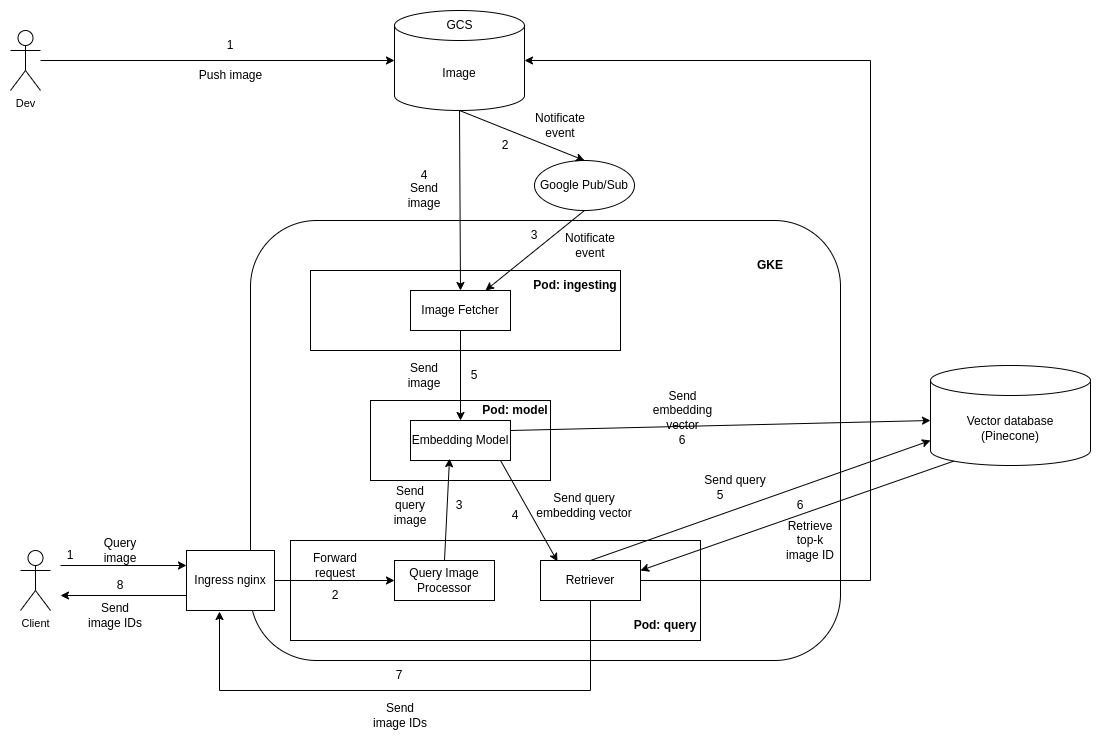

The diagram above was exported from draw.io. Its source (the exported page's mxGraphModel, read from the mxfile embedded in the PNG):
<mxGraphModel dx="2513" dy="2102" grid="1" gridSize="10" guides="1" tooltips="1" connect="1" arrows="1" fold="1" page="1" pageScale="1" pageWidth="827" pageHeight="1169" math="0" shadow="0">
  <root>
    <mxCell id="0" />
    <mxCell id="1" parent="0" />
    <mxCell id="LrLwCsFNM0SpQ-XFU3GI-1" value="" style="rounded=1;whiteSpace=wrap;html=1;" parent="1" vertex="1">
      <mxGeometry x="160" y="130" width="590" height="440" as="geometry" />
    </mxCell>
    <mxCell id="LrLwCsFNM0SpQ-XFU3GI-2" value="GKE" style="text;html=1;align=center;verticalAlign=middle;whiteSpace=wrap;rounded=0;fontStyle=1" parent="1" vertex="1">
      <mxGeometry x="650" y="160" width="60" height="30" as="geometry" />
    </mxCell>
    <mxCell id="LrLwCsFNM0SpQ-XFU3GI-4" value="&lt;div&gt;Vector database&lt;/div&gt;&lt;div&gt;(Pinecone)&lt;/div&gt;" style="shape=cylinder3;whiteSpace=wrap;html=1;boundedLbl=1;backgroundOutline=1;size=15;" parent="1" vertex="1">
      <mxGeometry x="840" y="275" width="160" height="100" as="geometry" />
    </mxCell>
    <mxCell id="LrLwCsFNM0SpQ-XFU3GI-5" value="" style="rounded=0;whiteSpace=wrap;html=1;" parent="1" vertex="1">
      <mxGeometry x="200" y="450" width="410" height="100" as="geometry" />
    </mxCell>
    <mxCell id="LrLwCsFNM0SpQ-XFU3GI-6" value="" style="rounded=0;whiteSpace=wrap;html=1;" parent="1" vertex="1">
      <mxGeometry x="220" y="180" width="310" height="80" as="geometry" />
    </mxCell>
    <mxCell id="LrLwCsFNM0SpQ-XFU3GI-7" value="&lt;b&gt;Pod: ingesting&lt;/b&gt;" style="text;html=1;align=center;verticalAlign=middle;whiteSpace=wrap;rounded=0;" parent="1" vertex="1">
      <mxGeometry x="440" y="180" width="90" height="30" as="geometry" />
    </mxCell>
    <mxCell id="LrLwCsFNM0SpQ-XFU3GI-8" value="&lt;b&gt;Pod: query&lt;/b&gt;" style="text;html=1;align=center;verticalAlign=middle;whiteSpace=wrap;rounded=0;" parent="1" vertex="1">
      <mxGeometry x="530" y="520" width="90" height="30" as="geometry" />
    </mxCell>
    <mxCell id="LrLwCsFNM0SpQ-XFU3GI-22" value="" style="group" parent="1" connectable="0" vertex="1">
      <mxGeometry x="304" y="-80" width="130" height="100" as="geometry" />
    </mxCell>
    <mxCell id="LrLwCsFNM0SpQ-XFU3GI-16" value="Image" style="shape=cylinder3;whiteSpace=wrap;html=1;boundedLbl=1;backgroundOutline=1;size=15;" parent="LrLwCsFNM0SpQ-XFU3GI-22" vertex="1">
      <mxGeometry width="130" height="100" as="geometry" />
    </mxCell>
    <mxCell id="LrLwCsFNM0SpQ-XFU3GI-17" value="GCS" style="text;html=1;align=center;verticalAlign=middle;whiteSpace=wrap;rounded=0;" parent="LrLwCsFNM0SpQ-XFU3GI-22" vertex="1">
      <mxGeometry x="17.5" width="95" height="30" as="geometry" />
    </mxCell>
    <mxCell id="LrLwCsFNM0SpQ-XFU3GI-24" value="Google Pub/Sub" style="ellipse;whiteSpace=wrap;html=1;" parent="1" vertex="1">
      <mxGeometry x="444" y="70" width="100" height="50" as="geometry" />
    </mxCell>
    <mxCell id="LrLwCsFNM0SpQ-XFU3GI-25" value="Image Fetcher" style="rounded=0;whiteSpace=wrap;html=1;" parent="1" vertex="1">
      <mxGeometry x="320" y="200" width="100" height="40" as="geometry" />
    </mxCell>
    <mxCell id="LrLwCsFNM0SpQ-XFU3GI-32" style="edgeStyle=none;shape=connector;rounded=0;orthogonalLoop=1;jettySize=auto;html=1;strokeColor=default;align=center;verticalAlign=middle;fontFamily=Helvetica;fontSize=11;fontColor=default;labelBackgroundColor=default;endArrow=classic;entryX=0;entryY=0.5;entryDx=0;entryDy=0;entryPerimeter=0;exitX=1;exitY=0.5;exitDx=0;exitDy=0;" parent="1" source="gzhs1f2RkZhXLbyMrap--2" target="LrLwCsFNM0SpQ-XFU3GI-33" edge="1">
      <mxGeometry relative="1" as="geometry">
        <mxPoint x="150" y="470" as="sourcePoint" />
      </mxGeometry>
    </mxCell>
    <mxCell id="LrLwCsFNM0SpQ-XFU3GI-31" value="Client" style="shape=umlActor;verticalLabelPosition=bottom;verticalAlign=top;html=1;outlineConnect=0;fontFamily=Helvetica;fontSize=11;fontColor=default;labelBackgroundColor=default;" parent="1" vertex="1">
      <mxGeometry x="-70" y="460" width="30" height="60" as="geometry" />
    </mxCell>
    <mxCell id="LrLwCsFNM0SpQ-XFU3GI-33" value="Query Image Processor" style="rounded=0;whiteSpace=wrap;html=1;" parent="1" vertex="1">
      <mxGeometry x="304" y="470" width="100" height="40" as="geometry" />
    </mxCell>
    <mxCell id="S7UPiTQA8tY7J8ZPG_gS-3" value="Push image" style="text;html=1;align=center;verticalAlign=middle;resizable=0;points=[];autosize=1;strokeColor=none;fillColor=none;" parent="1" vertex="1">
      <mxGeometry x="100" y="-30" width="80" height="30" as="geometry" />
    </mxCell>
    <mxCell id="S7UPiTQA8tY7J8ZPG_gS-4" value="" style="endArrow=classic;html=1;rounded=0;exitX=0.5;exitY=1;exitDx=0;exitDy=0;exitPerimeter=0;entryX=0.5;entryY=0;entryDx=0;entryDy=0;" parent="1" source="LrLwCsFNM0SpQ-XFU3GI-16" target="LrLwCsFNM0SpQ-XFU3GI-24" edge="1">
      <mxGeometry width="50" height="50" relative="1" as="geometry">
        <mxPoint x="370" y="420" as="sourcePoint" />
        <mxPoint x="420" y="370" as="targetPoint" />
      </mxGeometry>
    </mxCell>
    <mxCell id="S7UPiTQA8tY7J8ZPG_gS-5" value="" style="endArrow=classic;html=1;rounded=0;exitX=0.5;exitY=1;exitDx=0;exitDy=0;entryX=0.75;entryY=0;entryDx=0;entryDy=0;" parent="1" source="LrLwCsFNM0SpQ-XFU3GI-24" target="LrLwCsFNM0SpQ-XFU3GI-25" edge="1">
      <mxGeometry width="50" height="50" relative="1" as="geometry">
        <mxPoint x="370" y="420" as="sourcePoint" />
        <mxPoint x="420" y="370" as="targetPoint" />
      </mxGeometry>
    </mxCell>
    <mxCell id="gzhs1f2RkZhXLbyMrap--1" value="" style="edgeStyle=none;shape=connector;rounded=0;orthogonalLoop=1;jettySize=auto;html=1;strokeColor=default;align=center;verticalAlign=middle;fontFamily=Helvetica;fontSize=11;fontColor=default;labelBackgroundColor=default;endArrow=classic;entryX=0;entryY=0.25;entryDx=0;entryDy=0;" parent="1" target="gzhs1f2RkZhXLbyMrap--2" edge="1">
      <mxGeometry relative="1" as="geometry">
        <mxPoint x="-30" y="475" as="sourcePoint" />
        <mxPoint y="470" as="targetPoint" />
      </mxGeometry>
    </mxCell>
    <mxCell id="gzhs1f2RkZhXLbyMrap--2" value="Ingress nginx" style="rounded=0;whiteSpace=wrap;html=1;" parent="1" vertex="1">
      <mxGeometry x="96" y="460" width="88" height="60" as="geometry" />
    </mxCell>
    <mxCell id="gzhs1f2RkZhXLbyMrap--12" value="" style="rounded=0;whiteSpace=wrap;html=1;strokeColor=default;align=center;verticalAlign=middle;fontFamily=Helvetica;fontSize=12;fontColor=default;fillColor=default;" parent="1" vertex="1">
      <mxGeometry x="280" y="310" width="180" height="80" as="geometry" />
    </mxCell>
    <mxCell id="gzhs1f2RkZhXLbyMrap--5" value="Send&lt;span style=&quot;background-color: initial;&quot;&gt;&amp;nbsp;query&lt;/span&gt;" style="text;html=1;align=center;verticalAlign=middle;whiteSpace=wrap;rounded=0;" parent="1" vertex="1">
      <mxGeometry x="600" y="375" width="90" height="30" as="geometry" />
    </mxCell>
    <mxCell id="gzhs1f2RkZhXLbyMrap--9" value="&lt;b&gt;Pod: model&lt;/b&gt;" style="text;html=1;align=center;verticalAlign=middle;whiteSpace=wrap;rounded=0;" parent="1" vertex="1">
      <mxGeometry x="380" y="305" width="90" height="30" as="geometry" />
    </mxCell>
    <mxCell id="gzhs1f2RkZhXLbyMrap--7" value="Embedding Model" style="rounded=0;whiteSpace=wrap;html=1;" parent="1" vertex="1">
      <mxGeometry x="320" y="330" width="100" height="40" as="geometry" />
    </mxCell>
    <mxCell id="LrLwCsFNM0SpQ-XFU3GI-34" style="edgeStyle=none;shape=connector;rounded=0;orthogonalLoop=1;jettySize=auto;html=1;exitX=0.5;exitY=0;exitDx=0;exitDy=0;entryX=0.39;entryY=0.954;entryDx=0;entryDy=0;entryPerimeter=0;strokeColor=default;align=center;verticalAlign=middle;fontFamily=Helvetica;fontSize=11;fontColor=default;labelBackgroundColor=default;endArrow=classic;" parent="1" source="LrLwCsFNM0SpQ-XFU3GI-33" target="gzhs1f2RkZhXLbyMrap--7" edge="1">
      <mxGeometry relative="1" as="geometry">
        <mxPoint x="360.03999999999996" y="378.98000000000025" as="targetPoint" />
      </mxGeometry>
    </mxCell>
    <mxCell id="LrLwCsFNM0SpQ-XFU3GI-27" style="rounded=0;orthogonalLoop=1;jettySize=auto;html=1;exitX=0.5;exitY=1;exitDx=0;exitDy=0;" parent="1" source="LrLwCsFNM0SpQ-XFU3GI-25" target="gzhs1f2RkZhXLbyMrap--7" edge="1">
      <mxGeometry relative="1" as="geometry">
        <mxPoint x="358.96000000000004" y="318.98000000000013" as="targetPoint" />
      </mxGeometry>
    </mxCell>
    <mxCell id="gzhs1f2RkZhXLbyMrap--20" value="Dev" style="shape=umlActor;verticalLabelPosition=bottom;verticalAlign=top;html=1;outlineConnect=0;fontFamily=Helvetica;fontSize=11;fontColor=default;labelBackgroundColor=default;" parent="1" vertex="1">
      <mxGeometry x="-80" y="-60" width="30" height="60" as="geometry" />
    </mxCell>
    <mxCell id="gzhs1f2RkZhXLbyMrap--21" value="" style="endArrow=classic;html=1;rounded=0;fontFamily=Helvetica;fontSize=12;fontColor=default;entryX=0;entryY=0.5;entryDx=0;entryDy=0;entryPerimeter=0;" parent="1" source="gzhs1f2RkZhXLbyMrap--20" target="LrLwCsFNM0SpQ-XFU3GI-16" edge="1">
      <mxGeometry width="50" height="50" relative="1" as="geometry">
        <mxPoint x="400" y="210" as="sourcePoint" />
        <mxPoint x="450" y="160" as="targetPoint" />
      </mxGeometry>
    </mxCell>
    <mxCell id="gzhs1f2RkZhXLbyMrap--25" value="Retriever" style="rounded=0;whiteSpace=wrap;html=1;" parent="1" vertex="1">
      <mxGeometry x="450" y="470" width="100" height="40" as="geometry" />
    </mxCell>
    <mxCell id="gzhs1f2RkZhXLbyMrap--28" value="" style="endArrow=classic;html=1;rounded=0;fontFamily=Helvetica;fontSize=12;fontColor=default;exitX=1;exitY=0.5;exitDx=0;exitDy=0;entryX=1;entryY=0.5;entryDx=0;entryDy=0;entryPerimeter=0;" parent="1" source="gzhs1f2RkZhXLbyMrap--25" target="LrLwCsFNM0SpQ-XFU3GI-16" edge="1">
      <mxGeometry width="50" height="50" relative="1" as="geometry">
        <mxPoint x="400" y="380" as="sourcePoint" />
        <mxPoint x="450" y="330" as="targetPoint" />
        <Array as="points">
          <mxPoint x="780" y="490" />
          <mxPoint x="780" y="-30" />
        </Array>
      </mxGeometry>
    </mxCell>
    <mxCell id="gzhs1f2RkZhXLbyMrap--29" value="Send image" style="text;html=1;align=center;verticalAlign=middle;whiteSpace=wrap;rounded=0;fontFamily=Helvetica;fontSize=12;fontColor=default;" parent="1" vertex="1">
      <mxGeometry x="304" y="270" width="60" height="30" as="geometry" />
    </mxCell>
    <mxCell id="gzhs1f2RkZhXLbyMrap--30" value="Send embedding vector" style="text;html=1;align=center;verticalAlign=middle;whiteSpace=wrap;rounded=0;fontFamily=Helvetica;fontSize=12;fontColor=default;" parent="1" vertex="1">
      <mxGeometry x="550" y="305" width="85" height="30" as="geometry" />
    </mxCell>
    <mxCell id="gzhs1f2RkZhXLbyMrap--31" value="Retrieve top-k image ID" style="text;html=1;align=center;verticalAlign=middle;whiteSpace=wrap;rounded=0;fontFamily=Helvetica;fontSize=12;fontColor=default;" parent="1" vertex="1">
      <mxGeometry x="690" y="435" width="60" height="30" as="geometry" />
    </mxCell>
    <mxCell id="gzhs1f2RkZhXLbyMrap--33" value="Send query image" style="text;html=1;align=center;verticalAlign=middle;whiteSpace=wrap;rounded=0;fontFamily=Helvetica;fontSize=12;fontColor=default;" parent="1" vertex="1">
      <mxGeometry x="290" y="400" width="60" height="30" as="geometry" />
    </mxCell>
    <mxCell id="gzhs1f2RkZhXLbyMrap--34" value="Send query embedding vector" style="text;html=1;align=center;verticalAlign=middle;whiteSpace=wrap;rounded=0;fontFamily=Helvetica;fontSize=12;fontColor=default;" parent="1" vertex="1">
      <mxGeometry x="444" y="400" width="100" height="30" as="geometry" />
    </mxCell>
    <mxCell id="gzhs1f2RkZhXLbyMrap--36" value="Query image" style="text;html=1;align=center;verticalAlign=middle;whiteSpace=wrap;rounded=0;fontFamily=Helvetica;fontSize=12;fontColor=default;" parent="1" vertex="1">
      <mxGeometry x="-5" y="450" width="70" height="20" as="geometry" />
    </mxCell>
    <mxCell id="gzhs1f2RkZhXLbyMrap--37" value="Send image" style="text;html=1;align=center;verticalAlign=middle;whiteSpace=wrap;rounded=0;fontFamily=Helvetica;fontSize=12;fontColor=default;" parent="1" vertex="1">
      <mxGeometry x="304" y="90" width="60" height="30" as="geometry" />
    </mxCell>
    <mxCell id="gzhs1f2RkZhXLbyMrap--38" value="Notificate event" style="text;html=1;align=center;verticalAlign=middle;whiteSpace=wrap;rounded=0;fontFamily=Helvetica;fontSize=12;fontColor=default;" parent="1" vertex="1">
      <mxGeometry x="440" y="20" width="60" height="30" as="geometry" />
    </mxCell>
    <mxCell id="LrLwCsFNM0SpQ-XFU3GI-30" style="edgeStyle=none;shape=connector;rounded=0;orthogonalLoop=1;jettySize=auto;html=1;strokeColor=default;align=center;verticalAlign=middle;fontFamily=Helvetica;fontSize=11;fontColor=default;labelBackgroundColor=default;endArrow=classic;exitX=1;exitY=0.25;exitDx=0;exitDy=0;" parent="1" source="gzhs1f2RkZhXLbyMrap--7" edge="1">
      <mxGeometry relative="1" as="geometry">
        <mxPoint x="840" y="330" as="targetPoint" />
        <mxPoint x="480" y="242.19512195121933" as="sourcePoint" />
      </mxGeometry>
    </mxCell>
    <mxCell id="LrLwCsFNM0SpQ-XFU3GI-37" style="shape=connector;rounded=0;orthogonalLoop=1;jettySize=auto;html=1;entryX=0.17;entryY=0.025;entryDx=0;entryDy=0;entryPerimeter=0;strokeColor=default;align=center;verticalAlign=middle;fontFamily=Helvetica;fontSize=11;fontColor=default;labelBackgroundColor=default;endArrow=classic;exitX=0.9;exitY=1;exitDx=0;exitDy=0;exitPerimeter=0;" parent="1" source="gzhs1f2RkZhXLbyMrap--7" target="gzhs1f2RkZhXLbyMrap--25" edge="1">
      <mxGeometry relative="1" as="geometry" />
    </mxCell>
    <mxCell id="GwDVkE-QhRMWlkhd30ZU-2" value="" style="endArrow=classic;html=1;rounded=0;exitX=0.5;exitY=0;exitDx=0;exitDy=0;" edge="1" parent="1" source="gzhs1f2RkZhXLbyMrap--25">
      <mxGeometry width="50" height="50" relative="1" as="geometry">
        <mxPoint x="360" y="310" as="sourcePoint" />
        <mxPoint x="840" y="350" as="targetPoint" />
      </mxGeometry>
    </mxCell>
    <mxCell id="GwDVkE-QhRMWlkhd30ZU-3" value="" style="endArrow=classic;html=1;rounded=0;exitX=0.145;exitY=1;exitDx=0;exitDy=-4.35;exitPerimeter=0;entryX=1;entryY=0.25;entryDx=0;entryDy=0;" edge="1" parent="1" source="LrLwCsFNM0SpQ-XFU3GI-4" target="gzhs1f2RkZhXLbyMrap--25">
      <mxGeometry width="50" height="50" relative="1" as="geometry">
        <mxPoint x="470" y="310" as="sourcePoint" />
        <mxPoint x="520" y="260" as="targetPoint" />
      </mxGeometry>
    </mxCell>
    <mxCell id="GwDVkE-QhRMWlkhd30ZU-11" value="1" style="text;html=1;align=center;verticalAlign=middle;whiteSpace=wrap;rounded=0;" vertex="1" parent="1">
      <mxGeometry x="110" y="-60" width="60" height="30" as="geometry" />
    </mxCell>
    <mxCell id="GwDVkE-QhRMWlkhd30ZU-12" value="2" style="text;html=1;align=center;verticalAlign=middle;whiteSpace=wrap;rounded=0;" vertex="1" parent="1">
      <mxGeometry x="385" y="40" width="60" height="30" as="geometry" />
    </mxCell>
    <mxCell id="GwDVkE-QhRMWlkhd30ZU-13" value="4" style="text;html=1;align=center;verticalAlign=middle;whiteSpace=wrap;rounded=0;" vertex="1" parent="1">
      <mxGeometry x="304" y="70" width="60" height="30" as="geometry" />
    </mxCell>
    <mxCell id="GwDVkE-QhRMWlkhd30ZU-14" value="5" style="text;html=1;align=center;verticalAlign=middle;whiteSpace=wrap;rounded=0;" vertex="1" parent="1">
      <mxGeometry x="354" y="270" width="60" height="30" as="geometry" />
    </mxCell>
    <mxCell id="GwDVkE-QhRMWlkhd30ZU-15" value="6" style="text;html=1;align=center;verticalAlign=middle;whiteSpace=wrap;rounded=0;" vertex="1" parent="1">
      <mxGeometry x="562.5" y="335" width="60" height="30" as="geometry" />
    </mxCell>
    <mxCell id="GwDVkE-QhRMWlkhd30ZU-16" value="1" style="text;html=1;align=center;verticalAlign=middle;whiteSpace=wrap;rounded=0;" vertex="1" parent="1">
      <mxGeometry x="-50" y="450" width="60" height="30" as="geometry" />
    </mxCell>
    <mxCell id="GwDVkE-QhRMWlkhd30ZU-17" value="2" style="text;html=1;align=center;verticalAlign=middle;whiteSpace=wrap;rounded=0;" vertex="1" parent="1">
      <mxGeometry x="215" y="490" width="60" height="30" as="geometry" />
    </mxCell>
    <mxCell id="GwDVkE-QhRMWlkhd30ZU-18" value="3" style="text;html=1;align=center;verticalAlign=middle;whiteSpace=wrap;rounded=0;" vertex="1" parent="1">
      <mxGeometry x="339" y="400" width="60" height="30" as="geometry" />
    </mxCell>
    <mxCell id="GwDVkE-QhRMWlkhd30ZU-19" value="4" style="text;html=1;align=center;verticalAlign=middle;whiteSpace=wrap;rounded=0;" vertex="1" parent="1">
      <mxGeometry x="395" y="410" width="60" height="30" as="geometry" />
    </mxCell>
    <mxCell id="GwDVkE-QhRMWlkhd30ZU-20" value="5" style="text;html=1;align=center;verticalAlign=middle;whiteSpace=wrap;rounded=0;" vertex="1" parent="1">
      <mxGeometry x="600" y="390" width="60" height="30" as="geometry" />
    </mxCell>
    <mxCell id="GwDVkE-QhRMWlkhd30ZU-21" value="6" style="text;html=1;align=center;verticalAlign=middle;whiteSpace=wrap;rounded=0;" vertex="1" parent="1">
      <mxGeometry x="680" y="400" width="60" height="30" as="geometry" />
    </mxCell>
    <mxCell id="GwDVkE-QhRMWlkhd30ZU-23" value="" style="endArrow=classic;html=1;rounded=0;exitX=0.5;exitY=1;exitDx=0;exitDy=0;exitPerimeter=0;entryX=0.5;entryY=0;entryDx=0;entryDy=0;" edge="1" parent="1" source="LrLwCsFNM0SpQ-XFU3GI-16" target="LrLwCsFNM0SpQ-XFU3GI-25">
      <mxGeometry width="50" height="50" relative="1" as="geometry">
        <mxPoint x="330" y="310" as="sourcePoint" />
        <mxPoint x="380" y="260" as="targetPoint" />
      </mxGeometry>
    </mxCell>
    <mxCell id="GwDVkE-QhRMWlkhd30ZU-24" value="3" style="text;html=1;align=center;verticalAlign=middle;whiteSpace=wrap;rounded=0;" vertex="1" parent="1">
      <mxGeometry x="414" y="130" width="60" height="30" as="geometry" />
    </mxCell>
    <mxCell id="GwDVkE-QhRMWlkhd30ZU-26" value="Notificate event" style="text;html=1;align=center;verticalAlign=middle;whiteSpace=wrap;rounded=0;fontFamily=Helvetica;fontSize=12;fontColor=default;" vertex="1" parent="1">
      <mxGeometry x="470" y="140" width="60" height="30" as="geometry" />
    </mxCell>
    <mxCell id="GwDVkE-QhRMWlkhd30ZU-28" value="Forward request" style="text;html=1;align=center;verticalAlign=middle;whiteSpace=wrap;rounded=0;" vertex="1" parent="1">
      <mxGeometry x="210" y="460" width="70" height="30" as="geometry" />
    </mxCell>
    <mxCell id="GwDVkE-QhRMWlkhd30ZU-29" value="" style="endArrow=classic;html=1;rounded=0;exitX=0.5;exitY=1;exitDx=0;exitDy=0;entryX=0.375;entryY=1.017;entryDx=0;entryDy=0;entryPerimeter=0;" edge="1" parent="1" source="gzhs1f2RkZhXLbyMrap--25" target="gzhs1f2RkZhXLbyMrap--2">
      <mxGeometry width="50" height="50" relative="1" as="geometry">
        <mxPoint x="330" y="550" as="sourcePoint" />
        <mxPoint x="380" y="500" as="targetPoint" />
        <Array as="points">
          <mxPoint x="500" y="600" />
          <mxPoint x="129" y="600" />
        </Array>
      </mxGeometry>
    </mxCell>
    <mxCell id="GwDVkE-QhRMWlkhd30ZU-30" value="Send image IDs" style="text;html=1;align=center;verticalAlign=middle;whiteSpace=wrap;rounded=0;" vertex="1" parent="1">
      <mxGeometry x="280" y="610" width="60" height="30" as="geometry" />
    </mxCell>
    <mxCell id="GwDVkE-QhRMWlkhd30ZU-31" value="7" style="text;html=1;align=center;verticalAlign=middle;whiteSpace=wrap;rounded=0;" vertex="1" parent="1">
      <mxGeometry x="279" y="570" width="60" height="30" as="geometry" />
    </mxCell>
    <mxCell id="GwDVkE-QhRMWlkhd30ZU-32" value="8" style="text;html=1;align=center;verticalAlign=middle;whiteSpace=wrap;rounded=0;" vertex="1" parent="1">
      <mxGeometry y="480" width="60" height="30" as="geometry" />
    </mxCell>
    <mxCell id="GwDVkE-QhRMWlkhd30ZU-33" value="" style="endArrow=classic;html=1;rounded=0;exitX=0;exitY=0.75;exitDx=0;exitDy=0;" edge="1" parent="1" source="gzhs1f2RkZhXLbyMrap--2">
      <mxGeometry width="50" height="50" relative="1" as="geometry">
        <mxPoint x="330" y="550" as="sourcePoint" />
        <mxPoint x="-30" y="505" as="targetPoint" />
      </mxGeometry>
    </mxCell>
    <mxCell id="GwDVkE-QhRMWlkhd30ZU-34" value="Send image IDs" style="text;html=1;align=center;verticalAlign=middle;whiteSpace=wrap;rounded=0;" vertex="1" parent="1">
      <mxGeometry x="-5" y="510" width="60" height="30" as="geometry" />
    </mxCell>
  </root>
</mxGraphModel>